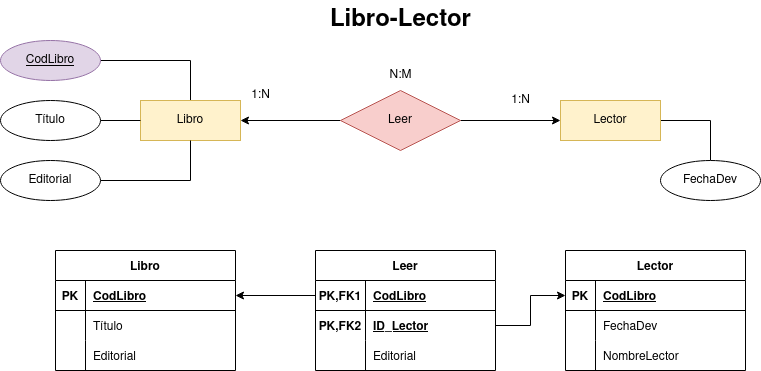

The diagram above was exported from draw.io. Its source (the exported page's mxGraphModel, read from the mxfile embedded in the PNG):
<mxGraphModel dx="1422" dy="771" grid="1" gridSize="10" guides="1" tooltips="1" connect="1" arrows="1" fold="1" page="1" pageScale="1" pageWidth="827" pageHeight="1169" math="0" shadow="0">
  <root>
    <mxCell id="0" />
    <mxCell id="1" parent="0" />
    <mxCell id="oE3rIYDAFDEXa-VY4g7f-1" style="edgeStyle=orthogonalEdgeStyle;rounded=0;orthogonalLoop=1;jettySize=auto;html=1;entryX=0;entryY=0.5;entryDx=0;entryDy=0;startArrow=classic;startFill=1;endArrow=none;endFill=0;" edge="1" parent="1" source="twzof0ZcaXBnfSNJ15xj-14" target="twzof0ZcaXBnfSNJ15xj-15">
      <mxGeometry relative="1" as="geometry" />
    </mxCell>
    <mxCell id="oE3rIYDAFDEXa-VY4g7f-10" style="edgeStyle=orthogonalEdgeStyle;rounded=0;orthogonalLoop=1;jettySize=auto;html=1;entryX=1;entryY=0.5;entryDx=0;entryDy=0;startArrow=none;startFill=0;endArrow=none;endFill=0;exitX=0.5;exitY=0;exitDx=0;exitDy=0;" edge="1" parent="1" source="twzof0ZcaXBnfSNJ15xj-14" target="oE3rIYDAFDEXa-VY4g7f-9">
      <mxGeometry relative="1" as="geometry" />
    </mxCell>
    <mxCell id="twzof0ZcaXBnfSNJ15xj-14" value="Libro" style="whiteSpace=wrap;html=1;align=center;fillColor=#fff2cc;strokeColor=#d6b656;" vertex="1" parent="1">
      <mxGeometry x="260" y="220" width="100" height="40" as="geometry" />
    </mxCell>
    <mxCell id="oE3rIYDAFDEXa-VY4g7f-2" style="edgeStyle=orthogonalEdgeStyle;rounded=0;orthogonalLoop=1;jettySize=auto;html=1;entryX=0;entryY=0.5;entryDx=0;entryDy=0;" edge="1" parent="1" source="twzof0ZcaXBnfSNJ15xj-15" target="twzof0ZcaXBnfSNJ15xj-16">
      <mxGeometry relative="1" as="geometry" />
    </mxCell>
    <mxCell id="twzof0ZcaXBnfSNJ15xj-15" value="Leer" style="shape=rhombus;perimeter=rhombusPerimeter;whiteSpace=wrap;html=1;align=center;fillColor=#f8cecc;strokeColor=#b85450;" vertex="1" parent="1">
      <mxGeometry x="460" y="210" width="120" height="60" as="geometry" />
    </mxCell>
    <mxCell id="oE3rIYDAFDEXa-VY4g7f-15" style="edgeStyle=orthogonalEdgeStyle;rounded=0;orthogonalLoop=1;jettySize=auto;html=1;entryX=0.5;entryY=0;entryDx=0;entryDy=0;startArrow=none;startFill=0;endArrow=none;endFill=0;exitX=1;exitY=0.5;exitDx=0;exitDy=0;" edge="1" parent="1" source="twzof0ZcaXBnfSNJ15xj-16" target="oE3rIYDAFDEXa-VY4g7f-13">
      <mxGeometry relative="1" as="geometry" />
    </mxCell>
    <mxCell id="twzof0ZcaXBnfSNJ15xj-16" value="Lector" style="whiteSpace=wrap;html=1;align=center;fillColor=#fff2cc;strokeColor=#d6b656;" vertex="1" parent="1">
      <mxGeometry x="680" y="220" width="100" height="40" as="geometry" />
    </mxCell>
    <mxCell id="oE3rIYDAFDEXa-VY4g7f-3" value="1:N" style="text;html=1;align=center;verticalAlign=middle;resizable=0;points=[];autosize=1;strokeColor=none;fillColor=none;" vertex="1" parent="1">
      <mxGeometry x="620" y="205" width="40" height="30" as="geometry" />
    </mxCell>
    <mxCell id="oE3rIYDAFDEXa-VY4g7f-4" value="1:N" style="text;html=1;align=center;verticalAlign=middle;resizable=0;points=[];autosize=1;strokeColor=none;fillColor=none;" vertex="1" parent="1">
      <mxGeometry x="360" y="200" width="40" height="30" as="geometry" />
    </mxCell>
    <mxCell id="oE3rIYDAFDEXa-VY4g7f-5" value="N:M" style="text;html=1;align=center;verticalAlign=middle;resizable=0;points=[];autosize=1;strokeColor=none;fillColor=none;" vertex="1" parent="1">
      <mxGeometry x="495" y="180" width="50" height="30" as="geometry" />
    </mxCell>
    <mxCell id="oE3rIYDAFDEXa-VY4g7f-6" value="Libro-Lector" style="text;strokeColor=none;fillColor=none;html=1;fontSize=24;fontStyle=1;verticalAlign=middle;align=center;" vertex="1" parent="1">
      <mxGeometry x="470" y="120" width="100" height="40" as="geometry" />
    </mxCell>
    <mxCell id="oE3rIYDAFDEXa-VY4g7f-11" style="edgeStyle=orthogonalEdgeStyle;rounded=0;orthogonalLoop=1;jettySize=auto;html=1;entryX=0;entryY=0.5;entryDx=0;entryDy=0;startArrow=none;startFill=0;endArrow=none;endFill=0;" edge="1" parent="1" source="oE3rIYDAFDEXa-VY4g7f-7" target="twzof0ZcaXBnfSNJ15xj-14">
      <mxGeometry relative="1" as="geometry" />
    </mxCell>
    <mxCell id="oE3rIYDAFDEXa-VY4g7f-7" value="Título" style="ellipse;whiteSpace=wrap;html=1;align=center;" vertex="1" parent="1">
      <mxGeometry x="120" y="220" width="100" height="40" as="geometry" />
    </mxCell>
    <mxCell id="oE3rIYDAFDEXa-VY4g7f-12" style="edgeStyle=orthogonalEdgeStyle;rounded=0;orthogonalLoop=1;jettySize=auto;html=1;entryX=0.5;entryY=1;entryDx=0;entryDy=0;startArrow=none;startFill=0;endArrow=none;endFill=0;" edge="1" parent="1" source="oE3rIYDAFDEXa-VY4g7f-8" target="twzof0ZcaXBnfSNJ15xj-14">
      <mxGeometry relative="1" as="geometry" />
    </mxCell>
    <mxCell id="oE3rIYDAFDEXa-VY4g7f-8" value="Editorial" style="ellipse;whiteSpace=wrap;html=1;align=center;" vertex="1" parent="1">
      <mxGeometry x="120" y="280" width="100" height="40" as="geometry" />
    </mxCell>
    <mxCell id="oE3rIYDAFDEXa-VY4g7f-9" value="CodLibro" style="ellipse;whiteSpace=wrap;html=1;align=center;fontStyle=4;fillColor=#e1d5e7;strokeColor=#9673a6;" vertex="1" parent="1">
      <mxGeometry x="120" y="160" width="100" height="40" as="geometry" />
    </mxCell>
    <mxCell id="oE3rIYDAFDEXa-VY4g7f-13" value="FechaDev" style="ellipse;whiteSpace=wrap;html=1;align=center;" vertex="1" parent="1">
      <mxGeometry x="780" y="280" width="100" height="40" as="geometry" />
    </mxCell>
    <mxCell id="oE3rIYDAFDEXa-VY4g7f-16" value="Libro" style="shape=table;startSize=30;container=1;collapsible=1;childLayout=tableLayout;fixedRows=1;rowLines=0;fontStyle=1;align=center;resizeLast=1;" vertex="1" parent="1">
      <mxGeometry x="175" y="370" width="180" height="120" as="geometry" />
    </mxCell>
    <mxCell id="oE3rIYDAFDEXa-VY4g7f-17" value="" style="shape=tableRow;horizontal=0;startSize=0;swimlaneHead=0;swimlaneBody=0;fillColor=none;collapsible=0;dropTarget=0;points=[[0,0.5],[1,0.5]];portConstraint=eastwest;top=0;left=0;right=0;bottom=1;" vertex="1" parent="oE3rIYDAFDEXa-VY4g7f-16">
      <mxGeometry y="30" width="180" height="30" as="geometry" />
    </mxCell>
    <mxCell id="oE3rIYDAFDEXa-VY4g7f-18" value="PK" style="shape=partialRectangle;connectable=0;fillColor=none;top=0;left=0;bottom=0;right=0;fontStyle=1;overflow=hidden;" vertex="1" parent="oE3rIYDAFDEXa-VY4g7f-17">
      <mxGeometry width="30" height="30" as="geometry">
        <mxRectangle width="30" height="30" as="alternateBounds" />
      </mxGeometry>
    </mxCell>
    <mxCell id="oE3rIYDAFDEXa-VY4g7f-19" value="CodLibro" style="shape=partialRectangle;connectable=0;fillColor=none;top=0;left=0;bottom=0;right=0;align=left;spacingLeft=6;fontStyle=5;overflow=hidden;" vertex="1" parent="oE3rIYDAFDEXa-VY4g7f-17">
      <mxGeometry x="30" width="150" height="30" as="geometry">
        <mxRectangle width="150" height="30" as="alternateBounds" />
      </mxGeometry>
    </mxCell>
    <mxCell id="oE3rIYDAFDEXa-VY4g7f-20" value="" style="shape=tableRow;horizontal=0;startSize=0;swimlaneHead=0;swimlaneBody=0;fillColor=none;collapsible=0;dropTarget=0;points=[[0,0.5],[1,0.5]];portConstraint=eastwest;top=0;left=0;right=0;bottom=0;" vertex="1" parent="oE3rIYDAFDEXa-VY4g7f-16">
      <mxGeometry y="60" width="180" height="30" as="geometry" />
    </mxCell>
    <mxCell id="oE3rIYDAFDEXa-VY4g7f-21" value="" style="shape=partialRectangle;connectable=0;fillColor=none;top=0;left=0;bottom=0;right=0;editable=1;overflow=hidden;" vertex="1" parent="oE3rIYDAFDEXa-VY4g7f-20">
      <mxGeometry width="30" height="30" as="geometry">
        <mxRectangle width="30" height="30" as="alternateBounds" />
      </mxGeometry>
    </mxCell>
    <mxCell id="oE3rIYDAFDEXa-VY4g7f-22" value="Título" style="shape=partialRectangle;connectable=0;fillColor=none;top=0;left=0;bottom=0;right=0;align=left;spacingLeft=6;overflow=hidden;" vertex="1" parent="oE3rIYDAFDEXa-VY4g7f-20">
      <mxGeometry x="30" width="150" height="30" as="geometry">
        <mxRectangle width="150" height="30" as="alternateBounds" />
      </mxGeometry>
    </mxCell>
    <mxCell id="oE3rIYDAFDEXa-VY4g7f-23" value="" style="shape=tableRow;horizontal=0;startSize=0;swimlaneHead=0;swimlaneBody=0;fillColor=none;collapsible=0;dropTarget=0;points=[[0,0.5],[1,0.5]];portConstraint=eastwest;top=0;left=0;right=0;bottom=0;" vertex="1" parent="oE3rIYDAFDEXa-VY4g7f-16">
      <mxGeometry y="90" width="180" height="30" as="geometry" />
    </mxCell>
    <mxCell id="oE3rIYDAFDEXa-VY4g7f-24" value="" style="shape=partialRectangle;connectable=0;fillColor=none;top=0;left=0;bottom=0;right=0;editable=1;overflow=hidden;" vertex="1" parent="oE3rIYDAFDEXa-VY4g7f-23">
      <mxGeometry width="30" height="30" as="geometry">
        <mxRectangle width="30" height="30" as="alternateBounds" />
      </mxGeometry>
    </mxCell>
    <mxCell id="oE3rIYDAFDEXa-VY4g7f-25" value="Editorial" style="shape=partialRectangle;connectable=0;fillColor=none;top=0;left=0;bottom=0;right=0;align=left;spacingLeft=6;overflow=hidden;" vertex="1" parent="oE3rIYDAFDEXa-VY4g7f-23">
      <mxGeometry x="30" width="150" height="30" as="geometry">
        <mxRectangle width="150" height="30" as="alternateBounds" />
      </mxGeometry>
    </mxCell>
    <mxCell id="oE3rIYDAFDEXa-VY4g7f-29" value="Lector" style="shape=table;startSize=30;container=1;collapsible=1;childLayout=tableLayout;fixedRows=1;rowLines=0;fontStyle=1;align=center;resizeLast=1;" vertex="1" parent="1">
      <mxGeometry x="685" y="370" width="180" height="120" as="geometry" />
    </mxCell>
    <mxCell id="oE3rIYDAFDEXa-VY4g7f-30" value="" style="shape=tableRow;horizontal=0;startSize=0;swimlaneHead=0;swimlaneBody=0;fillColor=none;collapsible=0;dropTarget=0;points=[[0,0.5],[1,0.5]];portConstraint=eastwest;top=0;left=0;right=0;bottom=1;" vertex="1" parent="oE3rIYDAFDEXa-VY4g7f-29">
      <mxGeometry y="30" width="180" height="30" as="geometry" />
    </mxCell>
    <mxCell id="oE3rIYDAFDEXa-VY4g7f-31" value="PK" style="shape=partialRectangle;connectable=0;fillColor=none;top=0;left=0;bottom=0;right=0;fontStyle=1;overflow=hidden;" vertex="1" parent="oE3rIYDAFDEXa-VY4g7f-30">
      <mxGeometry width="30" height="30" as="geometry">
        <mxRectangle width="30" height="30" as="alternateBounds" />
      </mxGeometry>
    </mxCell>
    <mxCell id="oE3rIYDAFDEXa-VY4g7f-32" value="CodLibro" style="shape=partialRectangle;connectable=0;fillColor=none;top=0;left=0;bottom=0;right=0;align=left;spacingLeft=6;fontStyle=5;overflow=hidden;" vertex="1" parent="oE3rIYDAFDEXa-VY4g7f-30">
      <mxGeometry x="30" width="150" height="30" as="geometry">
        <mxRectangle width="150" height="30" as="alternateBounds" />
      </mxGeometry>
    </mxCell>
    <mxCell id="oE3rIYDAFDEXa-VY4g7f-33" value="" style="shape=tableRow;horizontal=0;startSize=0;swimlaneHead=0;swimlaneBody=0;fillColor=none;collapsible=0;dropTarget=0;points=[[0,0.5],[1,0.5]];portConstraint=eastwest;top=0;left=0;right=0;bottom=0;" vertex="1" parent="oE3rIYDAFDEXa-VY4g7f-29">
      <mxGeometry y="60" width="180" height="30" as="geometry" />
    </mxCell>
    <mxCell id="oE3rIYDAFDEXa-VY4g7f-34" value="" style="shape=partialRectangle;connectable=0;fillColor=none;top=0;left=0;bottom=0;right=0;editable=1;overflow=hidden;" vertex="1" parent="oE3rIYDAFDEXa-VY4g7f-33">
      <mxGeometry width="30" height="30" as="geometry">
        <mxRectangle width="30" height="30" as="alternateBounds" />
      </mxGeometry>
    </mxCell>
    <mxCell id="oE3rIYDAFDEXa-VY4g7f-35" value="FechaDev" style="shape=partialRectangle;connectable=0;fillColor=none;top=0;left=0;bottom=0;right=0;align=left;spacingLeft=6;overflow=hidden;" vertex="1" parent="oE3rIYDAFDEXa-VY4g7f-33">
      <mxGeometry x="30" width="150" height="30" as="geometry">
        <mxRectangle width="150" height="30" as="alternateBounds" />
      </mxGeometry>
    </mxCell>
    <mxCell id="oE3rIYDAFDEXa-VY4g7f-36" value="" style="shape=tableRow;horizontal=0;startSize=0;swimlaneHead=0;swimlaneBody=0;fillColor=none;collapsible=0;dropTarget=0;points=[[0,0.5],[1,0.5]];portConstraint=eastwest;top=0;left=0;right=0;bottom=0;" vertex="1" parent="oE3rIYDAFDEXa-VY4g7f-29">
      <mxGeometry y="90" width="180" height="30" as="geometry" />
    </mxCell>
    <mxCell id="oE3rIYDAFDEXa-VY4g7f-37" value="" style="shape=partialRectangle;connectable=0;fillColor=none;top=0;left=0;bottom=0;right=0;editable=1;overflow=hidden;" vertex="1" parent="oE3rIYDAFDEXa-VY4g7f-36">
      <mxGeometry width="30" height="30" as="geometry">
        <mxRectangle width="30" height="30" as="alternateBounds" />
      </mxGeometry>
    </mxCell>
    <mxCell id="oE3rIYDAFDEXa-VY4g7f-38" value="NombreLector" style="shape=partialRectangle;connectable=0;fillColor=none;top=0;left=0;bottom=0;right=0;align=left;spacingLeft=6;overflow=hidden;" vertex="1" parent="oE3rIYDAFDEXa-VY4g7f-36">
      <mxGeometry x="30" width="150" height="30" as="geometry">
        <mxRectangle width="150" height="30" as="alternateBounds" />
      </mxGeometry>
    </mxCell>
    <mxCell id="oE3rIYDAFDEXa-VY4g7f-40" value="Leer" style="shape=table;startSize=30;container=1;collapsible=1;childLayout=tableLayout;fixedRows=1;rowLines=0;fontStyle=1;align=center;resizeLast=1;" vertex="1" parent="1">
      <mxGeometry x="435" y="370" width="180" height="120" as="geometry" />
    </mxCell>
    <mxCell id="oE3rIYDAFDEXa-VY4g7f-41" value="" style="shape=tableRow;horizontal=0;startSize=0;swimlaneHead=0;swimlaneBody=0;fillColor=none;collapsible=0;dropTarget=0;points=[[0,0.5],[1,0.5]];portConstraint=eastwest;top=0;left=0;right=0;bottom=1;" vertex="1" parent="oE3rIYDAFDEXa-VY4g7f-40">
      <mxGeometry y="30" width="180" height="30" as="geometry" />
    </mxCell>
    <mxCell id="oE3rIYDAFDEXa-VY4g7f-42" value="PK,FK1" style="shape=partialRectangle;connectable=0;fillColor=none;top=0;left=0;bottom=0;right=0;fontStyle=1;overflow=hidden;" vertex="1" parent="oE3rIYDAFDEXa-VY4g7f-41">
      <mxGeometry width="50" height="30" as="geometry">
        <mxRectangle width="50" height="30" as="alternateBounds" />
      </mxGeometry>
    </mxCell>
    <mxCell id="oE3rIYDAFDEXa-VY4g7f-43" value="CodLibro" style="shape=partialRectangle;connectable=0;fillColor=none;top=0;left=0;bottom=0;right=0;align=left;spacingLeft=6;fontStyle=5;overflow=hidden;" vertex="1" parent="oE3rIYDAFDEXa-VY4g7f-41">
      <mxGeometry x="50" width="130" height="30" as="geometry">
        <mxRectangle width="130" height="30" as="alternateBounds" />
      </mxGeometry>
    </mxCell>
    <mxCell id="oE3rIYDAFDEXa-VY4g7f-44" value="" style="shape=tableRow;horizontal=0;startSize=0;swimlaneHead=0;swimlaneBody=0;fillColor=none;collapsible=0;dropTarget=0;points=[[0,0.5],[1,0.5]];portConstraint=eastwest;top=0;left=0;right=0;bottom=0;" vertex="1" parent="oE3rIYDAFDEXa-VY4g7f-40">
      <mxGeometry y="60" width="180" height="30" as="geometry" />
    </mxCell>
    <mxCell id="oE3rIYDAFDEXa-VY4g7f-45" value="PK,FK2" style="shape=partialRectangle;connectable=0;fillColor=none;top=0;left=0;bottom=0;right=0;editable=1;overflow=hidden;fontStyle=1" vertex="1" parent="oE3rIYDAFDEXa-VY4g7f-44">
      <mxGeometry width="50" height="30" as="geometry">
        <mxRectangle width="50" height="30" as="alternateBounds" />
      </mxGeometry>
    </mxCell>
    <mxCell id="oE3rIYDAFDEXa-VY4g7f-46" value="ID_Lector" style="shape=partialRectangle;connectable=0;fillColor=none;top=0;left=0;bottom=0;right=0;align=left;spacingLeft=6;overflow=hidden;fontStyle=5" vertex="1" parent="oE3rIYDAFDEXa-VY4g7f-44">
      <mxGeometry x="50" width="130" height="30" as="geometry">
        <mxRectangle width="130" height="30" as="alternateBounds" />
      </mxGeometry>
    </mxCell>
    <mxCell id="oE3rIYDAFDEXa-VY4g7f-47" value="" style="shape=tableRow;horizontal=0;startSize=0;swimlaneHead=0;swimlaneBody=0;fillColor=none;collapsible=0;dropTarget=0;points=[[0,0.5],[1,0.5]];portConstraint=eastwest;top=0;left=0;right=0;bottom=0;" vertex="1" parent="oE3rIYDAFDEXa-VY4g7f-40">
      <mxGeometry y="90" width="180" height="30" as="geometry" />
    </mxCell>
    <mxCell id="oE3rIYDAFDEXa-VY4g7f-48" value="" style="shape=partialRectangle;connectable=0;fillColor=none;top=0;left=0;bottom=0;right=0;editable=1;overflow=hidden;" vertex="1" parent="oE3rIYDAFDEXa-VY4g7f-47">
      <mxGeometry width="50" height="30" as="geometry">
        <mxRectangle width="50" height="30" as="alternateBounds" />
      </mxGeometry>
    </mxCell>
    <mxCell id="oE3rIYDAFDEXa-VY4g7f-49" value="Editorial" style="shape=partialRectangle;connectable=0;fillColor=none;top=0;left=0;bottom=0;right=0;align=left;spacingLeft=6;overflow=hidden;" vertex="1" parent="oE3rIYDAFDEXa-VY4g7f-47">
      <mxGeometry x="50" width="130" height="30" as="geometry">
        <mxRectangle width="130" height="30" as="alternateBounds" />
      </mxGeometry>
    </mxCell>
    <mxCell id="oE3rIYDAFDEXa-VY4g7f-50" style="edgeStyle=orthogonalEdgeStyle;rounded=0;orthogonalLoop=1;jettySize=auto;html=1;entryX=0;entryY=0.5;entryDx=0;entryDy=0;startArrow=none;startFill=0;endArrow=classic;endFill=1;" edge="1" parent="1" source="oE3rIYDAFDEXa-VY4g7f-44" target="oE3rIYDAFDEXa-VY4g7f-30">
      <mxGeometry relative="1" as="geometry" />
    </mxCell>
    <mxCell id="oE3rIYDAFDEXa-VY4g7f-51" style="edgeStyle=orthogonalEdgeStyle;rounded=0;orthogonalLoop=1;jettySize=auto;html=1;entryX=1;entryY=0.5;entryDx=0;entryDy=0;startArrow=none;startFill=0;endArrow=classic;endFill=1;" edge="1" parent="1" source="oE3rIYDAFDEXa-VY4g7f-41" target="oE3rIYDAFDEXa-VY4g7f-17">
      <mxGeometry relative="1" as="geometry" />
    </mxCell>
  </root>
</mxGraphModel>